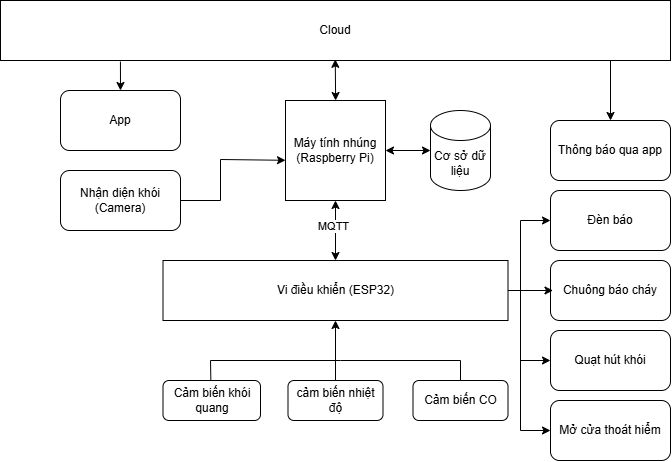

The diagram above was exported from draw.io. Its source (the exported page's mxGraphModel, read from the mxfile embedded in the PNG):
<mxGraphModel dx="1075" dy="435" grid="1" gridSize="10" guides="1" tooltips="1" connect="1" arrows="1" fold="1" page="1" pageScale="1" pageWidth="827" pageHeight="1169" math="0" shadow="0">
  <root>
    <mxCell id="0" />
    <mxCell id="1" parent="0" />
    <mxCell id="9H4nC7C1hh6r9UMpw6MZ-1" value="Cloud" style="rounded=0;whiteSpace=wrap;html=1;" parent="1" vertex="1">
      <mxGeometry x="120" y="40" width="670" height="60" as="geometry" />
    </mxCell>
    <mxCell id="9H4nC7C1hh6r9UMpw6MZ-3" value="App" style="rounded=1;whiteSpace=wrap;html=1;" parent="1" vertex="1">
      <mxGeometry x="180" y="130" width="120" height="60" as="geometry" />
    </mxCell>
    <mxCell id="9H4nC7C1hh6r9UMpw6MZ-5" value="Máy tính nhúng (Raspberry Pi)" style="whiteSpace=wrap;html=1;aspect=fixed;" parent="1" vertex="1">
      <mxGeometry x="405" y="140" width="100" height="100" as="geometry" />
    </mxCell>
    <mxCell id="9H4nC7C1hh6r9UMpw6MZ-6" value="Cơ sở dữ liệu" style="shape=cylinder3;whiteSpace=wrap;html=1;boundedLbl=1;backgroundOutline=1;size=15;" parent="1" vertex="1">
      <mxGeometry x="550" y="150" width="60" height="80" as="geometry" />
    </mxCell>
    <mxCell id="9H4nC7C1hh6r9UMpw6MZ-7" value="Vi điều khiển (ESP32)" style="rounded=0;whiteSpace=wrap;html=1;" parent="1" vertex="1">
      <mxGeometry x="282.5" y="300" width="345" height="60" as="geometry" />
    </mxCell>
    <mxCell id="9H4nC7C1hh6r9UMpw6MZ-8" value="Cảm biến khói quang" style="rounded=1;whiteSpace=wrap;html=1;" parent="1" vertex="1">
      <mxGeometry x="282.5" y="420" width="97.5" height="40" as="geometry" />
    </mxCell>
    <mxCell id="9H4nC7C1hh6r9UMpw6MZ-9" value="cảm biến nhiệt độ" style="rounded=1;whiteSpace=wrap;html=1;" parent="1" vertex="1">
      <mxGeometry x="407.5" y="420" width="95" height="40" as="geometry" />
    </mxCell>
    <mxCell id="9H4nC7C1hh6r9UMpw6MZ-10" value="Cảm biến CO" style="rounded=1;whiteSpace=wrap;html=1;" parent="1" vertex="1">
      <mxGeometry x="532.5" y="420" width="95" height="40" as="geometry" />
    </mxCell>
    <mxCell id="9H4nC7C1hh6r9UMpw6MZ-12" value="Đèn báo" style="rounded=1;whiteSpace=wrap;html=1;" parent="1" vertex="1">
      <mxGeometry x="670" y="230" width="120" height="60" as="geometry" />
    </mxCell>
    <mxCell id="9H4nC7C1hh6r9UMpw6MZ-13" value="Chuông báo cháy" style="rounded=1;whiteSpace=wrap;html=1;" parent="1" vertex="1">
      <mxGeometry x="670" y="300" width="120" height="60" as="geometry" />
    </mxCell>
    <mxCell id="9H4nC7C1hh6r9UMpw6MZ-14" value="Thông báo qua app" style="rounded=1;whiteSpace=wrap;html=1;" parent="1" vertex="1">
      <mxGeometry x="670" y="160" width="120" height="60" as="geometry" />
    </mxCell>
    <mxCell id="9H4nC7C1hh6r9UMpw6MZ-16" value="Quạt hút khói" style="rounded=1;whiteSpace=wrap;html=1;" parent="1" vertex="1">
      <mxGeometry x="670" y="370" width="120" height="60" as="geometry" />
    </mxCell>
    <mxCell id="9H4nC7C1hh6r9UMpw6MZ-17" value="Mở cửa thoát hiểm" style="rounded=1;whiteSpace=wrap;html=1;" parent="1" vertex="1">
      <mxGeometry x="670" y="440" width="120" height="60" as="geometry" />
    </mxCell>
    <mxCell id="9H4nC7C1hh6r9UMpw6MZ-20" value="Nhận diện khói (Camera)" style="rounded=1;whiteSpace=wrap;html=1;" parent="1" vertex="1">
      <mxGeometry x="180" y="210" width="120" height="60" as="geometry" />
    </mxCell>
    <mxCell id="9H4nC7C1hh6r9UMpw6MZ-23" value="" style="endArrow=classic;html=1;rounded=0;exitX=1;exitY=0.5;exitDx=0;exitDy=0;entryX=0;entryY=0.598;entryDx=0;entryDy=0;entryPerimeter=0;" parent="1" source="9H4nC7C1hh6r9UMpw6MZ-20" target="9H4nC7C1hh6r9UMpw6MZ-5" edge="1">
      <mxGeometry width="50" height="50" relative="1" as="geometry">
        <mxPoint x="310" y="240" as="sourcePoint" />
        <mxPoint x="363" y="199" as="targetPoint" />
        <Array as="points">
          <mxPoint x="340" y="240" />
          <mxPoint x="340" y="199" />
        </Array>
      </mxGeometry>
    </mxCell>
    <mxCell id="9H4nC7C1hh6r9UMpw6MZ-24" value="" style="endArrow=classic;startArrow=classic;html=1;rounded=0;exitX=0.5;exitY=0;exitDx=0;exitDy=0;entryX=0.5;entryY=1;entryDx=0;entryDy=0;" parent="1" source="9H4nC7C1hh6r9UMpw6MZ-7" target="9H4nC7C1hh6r9UMpw6MZ-5" edge="1">
      <mxGeometry width="50" height="50" relative="1" as="geometry">
        <mxPoint x="400" y="150" as="sourcePoint" />
        <mxPoint x="450" y="100" as="targetPoint" />
      </mxGeometry>
    </mxCell>
    <mxCell id="9H4nC7C1hh6r9UMpw6MZ-25" value="MQTT" style="edgeLabel;html=1;align=center;verticalAlign=middle;resizable=0;points=[];" parent="9H4nC7C1hh6r9UMpw6MZ-24" connectable="0" vertex="1">
      <mxGeometry x="0.1152" y="2" relative="1" as="geometry">
        <mxPoint y="-1" as="offset" />
      </mxGeometry>
    </mxCell>
    <mxCell id="9H4nC7C1hh6r9UMpw6MZ-26" value="" style="endArrow=classic;startArrow=classic;html=1;rounded=0;exitX=0.5;exitY=0;exitDx=0;exitDy=0;entryX=0.439;entryY=0.98;entryDx=0;entryDy=0;entryPerimeter=0;" parent="1" edge="1">
      <mxGeometry width="50" height="50" relative="1" as="geometry">
        <mxPoint x="455.13" y="140" as="sourcePoint" />
        <mxPoint x="454.7600000000001" y="98.80000000000001" as="targetPoint" />
      </mxGeometry>
    </mxCell>
    <mxCell id="9H4nC7C1hh6r9UMpw6MZ-28" value="" style="endArrow=classic;startArrow=classic;html=1;rounded=0;exitX=1;exitY=0.5;exitDx=0;exitDy=0;entryX=0;entryY=0.5;entryDx=0;entryDy=0;entryPerimeter=0;" parent="1" source="9H4nC7C1hh6r9UMpw6MZ-5" target="9H4nC7C1hh6r9UMpw6MZ-6" edge="1">
      <mxGeometry width="50" height="50" relative="1" as="geometry">
        <mxPoint x="400" y="150" as="sourcePoint" />
        <mxPoint x="450" y="100" as="targetPoint" />
      </mxGeometry>
    </mxCell>
    <mxCell id="9H4nC7C1hh6r9UMpw6MZ-34" value="" style="endArrow=classic;html=1;rounded=0;exitX=1;exitY=0.5;exitDx=0;exitDy=0;" parent="1" source="9H4nC7C1hh6r9UMpw6MZ-7" edge="1">
      <mxGeometry width="50" height="50" relative="1" as="geometry">
        <mxPoint x="620" y="400" as="sourcePoint" />
        <mxPoint x="672.5" y="330" as="targetPoint" />
      </mxGeometry>
    </mxCell>
    <mxCell id="9H4nC7C1hh6r9UMpw6MZ-38" value="" style="endArrow=classic;html=1;rounded=0;entryX=0;entryY=0.5;entryDx=0;entryDy=0;" parent="1" target="9H4nC7C1hh6r9UMpw6MZ-12" edge="1">
      <mxGeometry width="50" height="50" relative="1" as="geometry">
        <mxPoint x="640" y="260" as="sourcePoint" />
        <mxPoint x="640" y="260" as="targetPoint" />
      </mxGeometry>
    </mxCell>
    <mxCell id="9H4nC7C1hh6r9UMpw6MZ-39" value="" style="endArrow=classic;html=1;rounded=0;entryX=0;entryY=0.5;entryDx=0;entryDy=0;" parent="1" target="9H4nC7C1hh6r9UMpw6MZ-17" edge="1">
      <mxGeometry width="50" height="50" relative="1" as="geometry">
        <mxPoint x="640" y="330" as="sourcePoint" />
        <mxPoint x="710" y="340" as="targetPoint" />
        <Array as="points">
          <mxPoint x="640" y="470" />
        </Array>
      </mxGeometry>
    </mxCell>
    <mxCell id="9H4nC7C1hh6r9UMpw6MZ-40" value="" style="endArrow=classic;html=1;rounded=0;" parent="1" edge="1">
      <mxGeometry width="50" height="50" relative="1" as="geometry">
        <mxPoint x="640" y="400" as="sourcePoint" />
        <mxPoint x="670" y="400" as="targetPoint" />
      </mxGeometry>
    </mxCell>
    <mxCell id="dTY84xEKH54QnI0Q9t1--1" value="" style="endArrow=none;html=1;rounded=0;" edge="1" parent="1">
      <mxGeometry width="50" height="50" relative="1" as="geometry">
        <mxPoint x="640" y="330" as="sourcePoint" />
        <mxPoint x="640" y="260" as="targetPoint" />
      </mxGeometry>
    </mxCell>
    <mxCell id="dTY84xEKH54QnI0Q9t1--3" value="" style="endArrow=classic;html=1;rounded=0;entryX=0.5;entryY=0;entryDx=0;entryDy=0;" edge="1" parent="1" target="9H4nC7C1hh6r9UMpw6MZ-14">
      <mxGeometry width="50" height="50" relative="1" as="geometry">
        <mxPoint x="730" y="100" as="sourcePoint" />
        <mxPoint x="670" y="180" as="targetPoint" />
      </mxGeometry>
    </mxCell>
    <mxCell id="dTY84xEKH54QnI0Q9t1--4" value="" style="endArrow=classic;html=1;rounded=0;exitX=0.179;exitY=1.018;exitDx=0;exitDy=0;exitPerimeter=0;entryX=0.5;entryY=0;entryDx=0;entryDy=0;" edge="1" parent="1" source="9H4nC7C1hh6r9UMpw6MZ-1" target="9H4nC7C1hh6r9UMpw6MZ-3">
      <mxGeometry width="50" height="50" relative="1" as="geometry">
        <mxPoint x="340" y="180" as="sourcePoint" />
        <mxPoint x="390" y="130" as="targetPoint" />
      </mxGeometry>
    </mxCell>
    <mxCell id="dTY84xEKH54QnI0Q9t1--5" value="" style="endArrow=classic;html=1;rounded=0;exitX=0.5;exitY=0;exitDx=0;exitDy=0;entryX=0.5;entryY=1;entryDx=0;entryDy=0;" edge="1" parent="1" source="9H4nC7C1hh6r9UMpw6MZ-9" target="9H4nC7C1hh6r9UMpw6MZ-7">
      <mxGeometry width="50" height="50" relative="1" as="geometry">
        <mxPoint x="477.5" y="400" as="sourcePoint" />
        <mxPoint x="450" y="370" as="targetPoint" />
      </mxGeometry>
    </mxCell>
    <mxCell id="dTY84xEKH54QnI0Q9t1--6" value="" style="endArrow=none;html=1;rounded=0;exitX=0.491;exitY=0.006;exitDx=0;exitDy=0;exitPerimeter=0;" edge="1" parent="1" source="9H4nC7C1hh6r9UMpw6MZ-8">
      <mxGeometry width="50" height="50" relative="1" as="geometry">
        <mxPoint x="380" y="440" as="sourcePoint" />
        <mxPoint x="460" y="400" as="targetPoint" />
        <Array as="points">
          <mxPoint x="330" y="400" />
        </Array>
      </mxGeometry>
    </mxCell>
    <mxCell id="dTY84xEKH54QnI0Q9t1--7" value="" style="endArrow=none;html=1;rounded=0;exitX=0.5;exitY=0;exitDx=0;exitDy=0;" edge="1" parent="1" source="9H4nC7C1hh6r9UMpw6MZ-10">
      <mxGeometry width="50" height="50" relative="1" as="geometry">
        <mxPoint x="410" y="430" as="sourcePoint" />
        <mxPoint x="460" y="400" as="targetPoint" />
        <Array as="points">
          <mxPoint x="580" y="400" />
        </Array>
      </mxGeometry>
    </mxCell>
  </root>
</mxGraphModel>